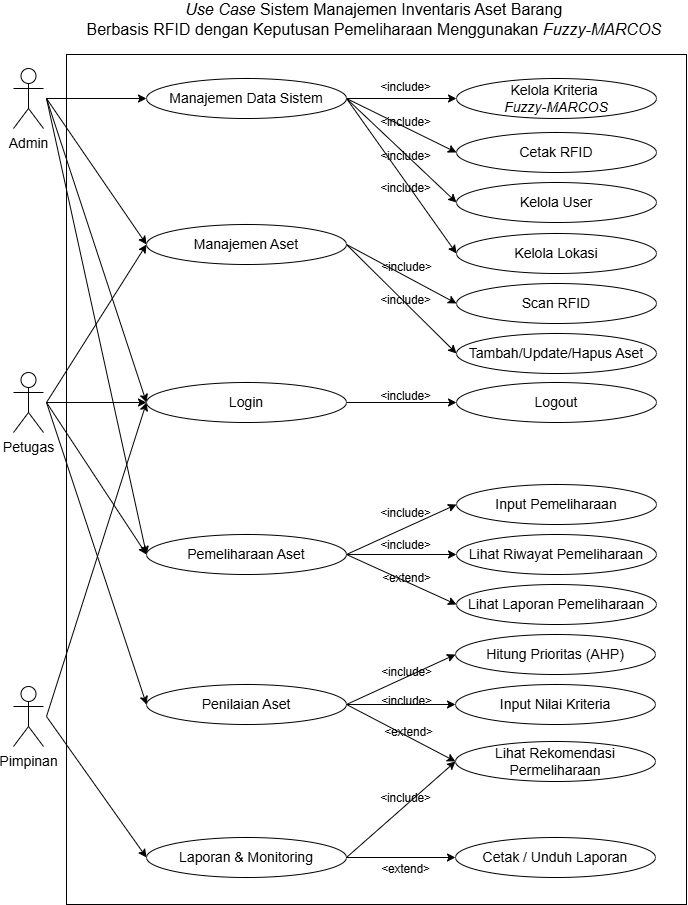

The diagram above was exported from draw.io. Its source (the exported page's mxGraphModel, read from the mxfile embedded in the PNG):
<mxGraphModel dx="1582" dy="966" grid="1" gridSize="10" guides="1" tooltips="1" connect="1" arrows="1" fold="1" page="1" pageScale="1" pageWidth="827" pageHeight="1169" math="0" shadow="0">
  <root>
    <mxCell id="0" />
    <mxCell id="1" parent="0" />
    <mxCell id="TRXwUYHWYhRpWkFaOetU-76" value="" style="verticalLabelPosition=bottom;verticalAlign=top;html=1;shape=mxgraph.basic.rect;fillColor2=none;strokeWidth=1;size=20;indent=5;fontSize=14;" parent="1" vertex="1">
      <mxGeometry x="140" y="140" width="620" height="850" as="geometry" />
    </mxCell>
    <mxCell id="TRXwUYHWYhRpWkFaOetU-41" style="rounded=0;orthogonalLoop=1;jettySize=auto;html=1;fontSize=14;" parent="1" edge="1">
      <mxGeometry relative="1" as="geometry">
        <mxPoint x="220" y="330" as="targetPoint" />
        <mxPoint x="120" y="184" as="sourcePoint" />
      </mxGeometry>
    </mxCell>
    <mxCell id="OG42VTAerD8jMI3eCweC-6" style="edgeStyle=orthogonalEdgeStyle;rounded=0;orthogonalLoop=1;jettySize=auto;html=1;" parent="1" target="TRXwUYHWYhRpWkFaOetU-6" edge="1">
      <mxGeometry relative="1" as="geometry">
        <mxPoint x="120" y="184" as="sourcePoint" />
      </mxGeometry>
    </mxCell>
    <mxCell id="OG42VTAerD8jMI3eCweC-7" style="rounded=0;orthogonalLoop=1;jettySize=auto;html=1;entryX=0;entryY=0.5;entryDx=0;entryDy=0;" parent="1" target="TRXwUYHWYhRpWkFaOetU-20" edge="1">
      <mxGeometry relative="1" as="geometry">
        <mxPoint x="120" y="184" as="sourcePoint" />
      </mxGeometry>
    </mxCell>
    <mxCell id="e-kpcB3NNsIq4m0nwj8U-1" style="rounded=0;orthogonalLoop=1;jettySize=auto;html=1;entryX=0;entryY=0.5;entryDx=0;entryDy=0;" parent="1" target="TRXwUYHWYhRpWkFaOetU-39" edge="1">
      <mxGeometry relative="1" as="geometry">
        <mxPoint x="120" y="184" as="sourcePoint" />
      </mxGeometry>
    </mxCell>
    <mxCell id="TRXwUYHWYhRpWkFaOetU-1" value="Admin" style="shape=umlActor;verticalLabelPosition=bottom;verticalAlign=top;html=1;outlineConnect=0;fontSize=14;" parent="1" vertex="1">
      <mxGeometry x="87" y="154" width="30" height="60" as="geometry" />
    </mxCell>
    <mxCell id="TRXwUYHWYhRpWkFaOetU-59" style="rounded=0;orthogonalLoop=1;jettySize=auto;html=1;entryX=0;entryY=0.5;entryDx=0;entryDy=0;fontSize=14;" parent="1" target="TRXwUYHWYhRpWkFaOetU-19" edge="1">
      <mxGeometry relative="1" as="geometry">
        <mxPoint x="120" y="802" as="sourcePoint" />
      </mxGeometry>
    </mxCell>
    <mxCell id="TRXwUYHWYhRpWkFaOetU-60" style="rounded=0;orthogonalLoop=1;jettySize=auto;html=1;entryX=0;entryY=0.5;entryDx=0;entryDy=0;fontSize=14;" parent="1" target="TRXwUYHWYhRpWkFaOetU-20" edge="1">
      <mxGeometry relative="1" as="geometry">
        <mxPoint x="120" y="802" as="sourcePoint" />
      </mxGeometry>
    </mxCell>
    <mxCell id="TRXwUYHWYhRpWkFaOetU-2" value="Pimpinan" style="shape=umlActor;verticalLabelPosition=bottom;verticalAlign=top;html=1;outlineConnect=0;fontSize=14;" parent="1" vertex="1">
      <mxGeometry x="87" y="772" width="30" height="60" as="geometry" />
    </mxCell>
    <mxCell id="TRXwUYHWYhRpWkFaOetU-34" style="edgeStyle=orthogonalEdgeStyle;rounded=0;orthogonalLoop=1;jettySize=auto;html=1;entryX=0;entryY=0.5;entryDx=0;entryDy=0;fontSize=14;" parent="1" target="TRXwUYHWYhRpWkFaOetU-20" edge="1">
      <mxGeometry relative="1" as="geometry">
        <mxPoint x="120" y="488" as="sourcePoint" />
      </mxGeometry>
    </mxCell>
    <mxCell id="TRXwUYHWYhRpWkFaOetU-38" style="rounded=0;orthogonalLoop=1;jettySize=auto;html=1;entryX=0;entryY=0.5;entryDx=0;entryDy=0;fontSize=14;" parent="1" target="TRXwUYHWYhRpWkFaOetU-36" edge="1">
      <mxGeometry relative="1" as="geometry">
        <mxPoint x="120" y="488" as="sourcePoint" />
      </mxGeometry>
    </mxCell>
    <mxCell id="TRXwUYHWYhRpWkFaOetU-61" style="rounded=0;orthogonalLoop=1;jettySize=auto;html=1;entryX=0;entryY=0.5;entryDx=0;entryDy=0;fontSize=14;" parent="1" target="TRXwUYHWYhRpWkFaOetU-39" edge="1">
      <mxGeometry relative="1" as="geometry">
        <mxPoint x="120" y="488" as="sourcePoint" />
      </mxGeometry>
    </mxCell>
    <mxCell id="TRXwUYHWYhRpWkFaOetU-3" value="Petugas" style="shape=umlActor;verticalLabelPosition=bottom;verticalAlign=top;html=1;outlineConnect=0;fontSize=14;" parent="1" vertex="1">
      <mxGeometry x="87" y="458" width="30" height="60" as="geometry" />
    </mxCell>
    <mxCell id="TRXwUYHWYhRpWkFaOetU-49" style="rounded=0;orthogonalLoop=1;jettySize=auto;html=1;entryX=0;entryY=0.5;entryDx=0;entryDy=0;exitX=1;exitY=0.5;exitDx=0;exitDy=0;fontSize=14;" parent="1" source="TRXwUYHWYhRpWkFaOetU-6" target="TRXwUYHWYhRpWkFaOetU-44" edge="1">
      <mxGeometry relative="1" as="geometry" />
    </mxCell>
    <mxCell id="TRXwUYHWYhRpWkFaOetU-50" style="rounded=0;orthogonalLoop=1;jettySize=auto;html=1;entryX=0;entryY=0.5;entryDx=0;entryDy=0;exitX=1;exitY=0.5;exitDx=0;exitDy=0;fontSize=14;" parent="1" source="TRXwUYHWYhRpWkFaOetU-6" target="TRXwUYHWYhRpWkFaOetU-43" edge="1">
      <mxGeometry relative="1" as="geometry" />
    </mxCell>
    <mxCell id="TRXwUYHWYhRpWkFaOetU-51" style="rounded=0;orthogonalLoop=1;jettySize=auto;html=1;entryX=0;entryY=0.5;entryDx=0;entryDy=0;fontSize=14;" parent="1" target="TRXwUYHWYhRpWkFaOetU-42" edge="1">
      <mxGeometry relative="1" as="geometry">
        <mxPoint x="420" y="184" as="sourcePoint" />
      </mxGeometry>
    </mxCell>
    <mxCell id="TRXwUYHWYhRpWkFaOetU-52" style="rounded=0;orthogonalLoop=1;jettySize=auto;html=1;entryX=0;entryY=0.5;entryDx=0;entryDy=0;exitX=1;exitY=0.5;exitDx=0;exitDy=0;fontSize=14;" parent="1" source="TRXwUYHWYhRpWkFaOetU-6" target="TRXwUYHWYhRpWkFaOetU-45" edge="1">
      <mxGeometry relative="1" as="geometry" />
    </mxCell>
    <mxCell id="TRXwUYHWYhRpWkFaOetU-6" value="&lt;font&gt;Manajemen Data Sistem&lt;/font&gt;" style="ellipse;whiteSpace=wrap;html=1;fontSize=14;" parent="1" vertex="1">
      <mxGeometry x="220" y="164" width="200" height="40" as="geometry" />
    </mxCell>
    <mxCell id="TRXwUYHWYhRpWkFaOetU-31" style="rounded=0;orthogonalLoop=1;jettySize=auto;html=1;exitX=1;exitY=0.5;exitDx=0;exitDy=0;entryX=0;entryY=0.5;entryDx=0;entryDy=0;fontSize=14;" parent="1" source="TRXwUYHWYhRpWkFaOetU-19" target="TRXwUYHWYhRpWkFaOetU-30" edge="1">
      <mxGeometry relative="1" as="geometry" />
    </mxCell>
    <mxCell id="7YREoMMhlN3swTWKqgT--1" style="rounded=0;orthogonalLoop=1;jettySize=auto;html=1;entryX=0;entryY=0.5;entryDx=0;entryDy=0;exitX=1;exitY=0.5;exitDx=0;exitDy=0;" parent="1" source="TRXwUYHWYhRpWkFaOetU-19" target="OG42VTAerD8jMI3eCweC-1" edge="1">
      <mxGeometry relative="1" as="geometry" />
    </mxCell>
    <mxCell id="TRXwUYHWYhRpWkFaOetU-19" value="&lt;font&gt;Laporan &amp;amp; Monitoring&lt;/font&gt;" style="ellipse;whiteSpace=wrap;html=1;fontSize=14;" parent="1" vertex="1">
      <mxGeometry x="220" y="923" width="200" height="40" as="geometry" />
    </mxCell>
    <mxCell id="OG42VTAerD8jMI3eCweC-10" style="edgeStyle=orthogonalEdgeStyle;rounded=0;orthogonalLoop=1;jettySize=auto;html=1;" parent="1" source="TRXwUYHWYhRpWkFaOetU-20" target="OG42VTAerD8jMI3eCweC-9" edge="1">
      <mxGeometry relative="1" as="geometry" />
    </mxCell>
    <mxCell id="TRXwUYHWYhRpWkFaOetU-20" value="&lt;font&gt;Login&lt;/font&gt;" style="ellipse;whiteSpace=wrap;html=1;fontSize=14;" parent="1" vertex="1">
      <mxGeometry x="220" y="468" width="200" height="40" as="geometry" />
    </mxCell>
    <mxCell id="TRXwUYHWYhRpWkFaOetU-30" value="&lt;span&gt;Cetak / Unduh Laporan&lt;/span&gt;" style="ellipse;whiteSpace=wrap;html=1;fontSize=14;" parent="1" vertex="1">
      <mxGeometry x="529" y="923" width="200" height="40" as="geometry" />
    </mxCell>
    <mxCell id="TRXwUYHWYhRpWkFaOetU-53" style="rounded=0;orthogonalLoop=1;jettySize=auto;html=1;exitX=1;exitY=0.5;exitDx=0;exitDy=0;entryX=0;entryY=0.5;entryDx=0;entryDy=0;fontSize=14;" parent="1" source="TRXwUYHWYhRpWkFaOetU-36" target="TRXwUYHWYhRpWkFaOetU-46" edge="1">
      <mxGeometry relative="1" as="geometry" />
    </mxCell>
    <mxCell id="TRXwUYHWYhRpWkFaOetU-54" style="rounded=0;orthogonalLoop=1;jettySize=auto;html=1;entryX=0;entryY=0.5;entryDx=0;entryDy=0;exitX=1;exitY=0.5;exitDx=0;exitDy=0;fontSize=14;" parent="1" source="TRXwUYHWYhRpWkFaOetU-36" target="TRXwUYHWYhRpWkFaOetU-47" edge="1">
      <mxGeometry relative="1" as="geometry" />
    </mxCell>
    <mxCell id="TRXwUYHWYhRpWkFaOetU-36" value="&lt;span&gt;Manajemen Aset&lt;/span&gt;" style="ellipse;whiteSpace=wrap;html=1;fontSize=14;" parent="1" vertex="1">
      <mxGeometry x="220" y="310" width="200" height="40" as="geometry" />
    </mxCell>
    <mxCell id="TRXwUYHWYhRpWkFaOetU-68" style="rounded=0;orthogonalLoop=1;jettySize=auto;html=1;entryX=0;entryY=0.5;entryDx=0;entryDy=0;exitX=1;exitY=0.5;exitDx=0;exitDy=0;fontSize=14;" parent="1" source="TRXwUYHWYhRpWkFaOetU-39" target="TRXwUYHWYhRpWkFaOetU-66" edge="1">
      <mxGeometry relative="1" as="geometry" />
    </mxCell>
    <mxCell id="TRXwUYHWYhRpWkFaOetU-69" style="edgeStyle=orthogonalEdgeStyle;rounded=0;orthogonalLoop=1;jettySize=auto;html=1;entryX=0;entryY=0.5;entryDx=0;entryDy=0;fontSize=14;" parent="1" source="TRXwUYHWYhRpWkFaOetU-39" target="TRXwUYHWYhRpWkFaOetU-65" edge="1">
      <mxGeometry relative="1" as="geometry" />
    </mxCell>
    <mxCell id="TRXwUYHWYhRpWkFaOetU-70" style="rounded=0;orthogonalLoop=1;jettySize=auto;html=1;entryX=0;entryY=0.5;entryDx=0;entryDy=0;exitX=1;exitY=0.5;exitDx=0;exitDy=0;fontSize=14;" parent="1" source="TRXwUYHWYhRpWkFaOetU-39" target="TRXwUYHWYhRpWkFaOetU-67" edge="1">
      <mxGeometry relative="1" as="geometry" />
    </mxCell>
    <mxCell id="TRXwUYHWYhRpWkFaOetU-39" value="&lt;span&gt;Pemeliharaan Aset&lt;/span&gt;" style="ellipse;whiteSpace=wrap;html=1;fontSize=14;" parent="1" vertex="1">
      <mxGeometry x="220" y="620" width="200" height="40" as="geometry" />
    </mxCell>
    <mxCell id="TRXwUYHWYhRpWkFaOetU-42" value="&lt;font&gt;Kelola User&lt;/font&gt;" style="ellipse;whiteSpace=wrap;html=1;fontSize=14;" parent="1" vertex="1">
      <mxGeometry x="530" y="268" width="200" height="40" as="geometry" />
    </mxCell>
    <mxCell id="TRXwUYHWYhRpWkFaOetU-43" value="&lt;font&gt;Cetak RFID&lt;/font&gt;" style="ellipse;whiteSpace=wrap;html=1;fontSize=14;" parent="1" vertex="1">
      <mxGeometry x="530" y="218" width="200" height="40" as="geometry" />
    </mxCell>
    <mxCell id="TRXwUYHWYhRpWkFaOetU-44" value="&lt;font&gt;Kelola Kriteria&amp;nbsp;&lt;/font&gt;&lt;div&gt;&lt;font&gt;&lt;i&gt;Fuzzy-MARCOS&lt;/i&gt;&lt;/font&gt;&lt;/div&gt;" style="ellipse;whiteSpace=wrap;html=1;fontSize=14;" parent="1" vertex="1">
      <mxGeometry x="530" y="164" width="200" height="40" as="geometry" />
    </mxCell>
    <mxCell id="TRXwUYHWYhRpWkFaOetU-45" value="&lt;font&gt;Kelola Lokasi&lt;/font&gt;" style="ellipse;whiteSpace=wrap;html=1;fontSize=14;" parent="1" vertex="1">
      <mxGeometry x="530" y="319" width="200" height="40" as="geometry" />
    </mxCell>
    <mxCell id="TRXwUYHWYhRpWkFaOetU-46" value="&lt;font&gt;Scan RFID&lt;/font&gt;" style="ellipse;whiteSpace=wrap;html=1;fontSize=14;" parent="1" vertex="1">
      <mxGeometry x="530" y="369" width="200" height="40" as="geometry" />
    </mxCell>
    <mxCell id="TRXwUYHWYhRpWkFaOetU-47" value="&lt;font&gt;Tambah/Update/Hapus Aset&lt;/font&gt;" style="ellipse;whiteSpace=wrap;html=1;fontSize=14;" parent="1" vertex="1">
      <mxGeometry x="530" y="419" width="200" height="40" as="geometry" />
    </mxCell>
    <mxCell id="TRXwUYHWYhRpWkFaOetU-71" style="rounded=0;orthogonalLoop=1;jettySize=auto;html=1;entryX=0;entryY=0.5;entryDx=0;entryDy=0;exitX=1;exitY=0.5;exitDx=0;exitDy=0;fontSize=14;" parent="1" source="TRXwUYHWYhRpWkFaOetU-56" target="TRXwUYHWYhRpWkFaOetU-64" edge="1">
      <mxGeometry relative="1" as="geometry" />
    </mxCell>
    <mxCell id="TRXwUYHWYhRpWkFaOetU-72" style="rounded=0;orthogonalLoop=1;jettySize=auto;html=1;entryX=0;entryY=0.5;entryDx=0;entryDy=0;exitX=1;exitY=0.5;exitDx=0;exitDy=0;fontSize=14;" parent="1" source="TRXwUYHWYhRpWkFaOetU-56" target="TRXwUYHWYhRpWkFaOetU-63" edge="1">
      <mxGeometry relative="1" as="geometry" />
    </mxCell>
    <mxCell id="OG42VTAerD8jMI3eCweC-3" style="rounded=0;orthogonalLoop=1;jettySize=auto;html=1;entryX=0;entryY=0.5;entryDx=0;entryDy=0;exitX=1;exitY=0.5;exitDx=0;exitDy=0;" parent="1" source="TRXwUYHWYhRpWkFaOetU-56" target="OG42VTAerD8jMI3eCweC-1" edge="1">
      <mxGeometry relative="1" as="geometry" />
    </mxCell>
    <mxCell id="TRXwUYHWYhRpWkFaOetU-56" value="&lt;span&gt;Penilaian Aset&lt;/span&gt;" style="ellipse;whiteSpace=wrap;html=1;fontSize=14;" parent="1" vertex="1">
      <mxGeometry x="220" y="770" width="200" height="40" as="geometry" />
    </mxCell>
    <mxCell id="TRXwUYHWYhRpWkFaOetU-63" value="&lt;font&gt;Input Nilai Kriteria&lt;/font&gt;" style="ellipse;whiteSpace=wrap;html=1;fontSize=14;" parent="1" vertex="1">
      <mxGeometry x="529" y="770" width="200" height="40" as="geometry" />
    </mxCell>
    <mxCell id="TRXwUYHWYhRpWkFaOetU-64" value="&lt;font&gt;Hitung Prioritas (AHP)&lt;/font&gt;" style="ellipse;whiteSpace=wrap;html=1;fontSize=14;" parent="1" vertex="1">
      <mxGeometry x="529" y="720" width="200" height="40" as="geometry" />
    </mxCell>
    <mxCell id="TRXwUYHWYhRpWkFaOetU-65" value="&lt;font&gt;Lihat Riwayat Pemeliharaan&lt;/font&gt;" style="ellipse;whiteSpace=wrap;html=1;fontSize=14;" parent="1" vertex="1">
      <mxGeometry x="530" y="620" width="200" height="40" as="geometry" />
    </mxCell>
    <mxCell id="TRXwUYHWYhRpWkFaOetU-66" value="&lt;font&gt;Input Pemeliharaan&lt;/font&gt;" style="ellipse;whiteSpace=wrap;html=1;fontSize=14;" parent="1" vertex="1">
      <mxGeometry x="530" y="570" width="200" height="40" as="geometry" />
    </mxCell>
    <mxCell id="TRXwUYHWYhRpWkFaOetU-67" value="&lt;font&gt;Lihat Laporan Pemeliharaan&lt;/font&gt;" style="ellipse;whiteSpace=wrap;html=1;fontSize=14;" parent="1" vertex="1">
      <mxGeometry x="530" y="670" width="200" height="40" as="geometry" />
    </mxCell>
    <mxCell id="TRXwUYHWYhRpWkFaOetU-80" value="&lt;sub&gt;&lt;font style=&quot;font-weight: normal;&quot;&gt;&amp;lt;include&amp;gt;&lt;/font&gt;&lt;/sub&gt;" style="text;strokeColor=none;fillColor=none;html=1;fontSize=14;fontStyle=1;verticalAlign=middle;align=center;rotation=0;" parent="1" vertex="1">
      <mxGeometry x="429" y="149" width="100" height="40" as="geometry" />
    </mxCell>
    <mxCell id="TRXwUYHWYhRpWkFaOetU-82" value="&lt;sub&gt;&lt;font style=&quot;font-weight: normal;&quot;&gt;&amp;lt;include&amp;gt;&lt;/font&gt;&lt;/sub&gt;" style="text;strokeColor=none;fillColor=none;html=1;fontSize=14;fontStyle=1;verticalAlign=middle;align=center;rotation=0;" parent="1" vertex="1">
      <mxGeometry x="429" y="184" width="100" height="40" as="geometry" />
    </mxCell>
    <mxCell id="TRXwUYHWYhRpWkFaOetU-83" value="&lt;sub&gt;&lt;font style=&quot;font-weight: normal;&quot;&gt;&amp;lt;include&amp;gt;&lt;/font&gt;&lt;/sub&gt;" style="text;strokeColor=none;fillColor=none;html=1;fontSize=14;fontStyle=1;verticalAlign=middle;align=center;rotation=0;" parent="1" vertex="1">
      <mxGeometry x="429" y="218" width="100" height="40" as="geometry" />
    </mxCell>
    <mxCell id="TRXwUYHWYhRpWkFaOetU-84" value="&lt;sub&gt;&lt;font style=&quot;font-weight: normal;&quot;&gt;&amp;lt;include&amp;gt;&lt;/font&gt;&lt;/sub&gt;" style="text;strokeColor=none;fillColor=none;html=1;fontSize=14;fontStyle=1;verticalAlign=middle;align=center;rotation=0;" parent="1" vertex="1">
      <mxGeometry x="429" y="250" width="100" height="40" as="geometry" />
    </mxCell>
    <mxCell id="TRXwUYHWYhRpWkFaOetU-86" value="&lt;sub&gt;&lt;font style=&quot;font-weight: normal;&quot;&gt;&amp;lt;include&amp;gt;&lt;/font&gt;&lt;/sub&gt;" style="text;strokeColor=none;fillColor=none;html=1;fontSize=14;fontStyle=1;verticalAlign=middle;align=center;rotation=0;" parent="1" vertex="1">
      <mxGeometry x="430" y="329" width="100" height="40" as="geometry" />
    </mxCell>
    <mxCell id="TRXwUYHWYhRpWkFaOetU-87" value="&lt;sub&gt;&lt;font style=&quot;font-weight: normal;&quot;&gt;&amp;lt;include&amp;gt;&lt;/font&gt;&lt;/sub&gt;" style="text;strokeColor=none;fillColor=none;html=1;fontSize=14;fontStyle=1;verticalAlign=middle;align=center;rotation=0;" parent="1" vertex="1">
      <mxGeometry x="429" y="362" width="100" height="40" as="geometry" />
    </mxCell>
    <mxCell id="TRXwUYHWYhRpWkFaOetU-89" value="&lt;sub&gt;&lt;font style=&quot;font-weight: normal;&quot;&gt;&amp;lt;include&amp;gt;&lt;/font&gt;&lt;/sub&gt;" style="text;strokeColor=none;fillColor=none;html=1;fontSize=14;fontStyle=1;verticalAlign=middle;align=center;rotation=0;" parent="1" vertex="1">
      <mxGeometry x="429" y="575" width="100" height="40" as="geometry" />
    </mxCell>
    <mxCell id="TRXwUYHWYhRpWkFaOetU-90" value="&lt;sub&gt;&lt;font style=&quot;font-weight: normal;&quot;&gt;&amp;lt;include&amp;gt;&lt;/font&gt;&lt;/sub&gt;" style="text;strokeColor=none;fillColor=none;html=1;fontSize=14;fontStyle=1;verticalAlign=middle;align=center;rotation=0;" parent="1" vertex="1">
      <mxGeometry x="429" y="607" width="100" height="40" as="geometry" />
    </mxCell>
    <mxCell id="TRXwUYHWYhRpWkFaOetU-91" value="&lt;sub&gt;&lt;font style=&quot;font-weight: normal;&quot;&gt;&amp;lt;extend&amp;gt;&lt;/font&gt;&lt;/sub&gt;" style="text;strokeColor=none;fillColor=none;html=1;fontSize=14;fontStyle=1;verticalAlign=middle;align=center;rotation=0;" parent="1" vertex="1">
      <mxGeometry x="430" y="640" width="100" height="40" as="geometry" />
    </mxCell>
    <mxCell id="TRXwUYHWYhRpWkFaOetU-92" value="&lt;sub&gt;&lt;font style=&quot;font-weight: normal;&quot;&gt;&amp;lt;include&amp;gt;&lt;/font&gt;&lt;/sub&gt;" style="text;strokeColor=none;fillColor=none;html=1;fontSize=14;fontStyle=1;verticalAlign=middle;align=center;rotation=0;" parent="1" vertex="1">
      <mxGeometry x="430" y="734" width="100" height="40" as="geometry" />
    </mxCell>
    <mxCell id="TRXwUYHWYhRpWkFaOetU-93" value="&lt;sub&gt;&lt;font style=&quot;font-weight: normal;&quot;&gt;&amp;lt;include&amp;gt;&lt;/font&gt;&lt;/sub&gt;" style="text;strokeColor=none;fillColor=none;html=1;fontSize=14;fontStyle=1;verticalAlign=middle;align=center;rotation=0;" parent="1" vertex="1">
      <mxGeometry x="430" y="763" width="100" height="40" as="geometry" />
    </mxCell>
    <mxCell id="TRXwUYHWYhRpWkFaOetU-96" value="&lt;sub&gt;&lt;font style=&quot;font-weight: normal;&quot;&gt;&amp;lt;extend&amp;gt;&lt;/font&gt;&lt;/sub&gt;" style="text;strokeColor=none;fillColor=none;html=1;fontSize=14;fontStyle=1;verticalAlign=middle;align=center;rotation=0;" parent="1" vertex="1">
      <mxGeometry x="429" y="931" width="100" height="40" as="geometry" />
    </mxCell>
    <mxCell id="OG42VTAerD8jMI3eCweC-1" value="&lt;span&gt;Lihat Rekomendasi&lt;/span&gt;&lt;div&gt;&lt;span&gt;Permeliharaan&lt;/span&gt;&lt;/div&gt;" style="ellipse;whiteSpace=wrap;html=1;fontSize=14;" parent="1" vertex="1">
      <mxGeometry x="529" y="827" width="200" height="40" as="geometry" />
    </mxCell>
    <mxCell id="OG42VTAerD8jMI3eCweC-4" value="&lt;sub&gt;&lt;font style=&quot;font-weight: normal;&quot;&gt;&amp;lt;extend&amp;gt;&lt;/font&gt;&lt;/sub&gt;" style="text;strokeColor=none;fillColor=none;html=1;fontSize=14;fontStyle=1;verticalAlign=middle;align=center;rotation=0;" parent="1" vertex="1">
      <mxGeometry x="447" y="794" width="70" height="40" as="geometry" />
    </mxCell>
    <mxCell id="OG42VTAerD8jMI3eCweC-8" style="rounded=0;orthogonalLoop=1;jettySize=auto;html=1;entryX=0;entryY=0.5;entryDx=0;entryDy=0;" parent="1" target="TRXwUYHWYhRpWkFaOetU-56" edge="1">
      <mxGeometry relative="1" as="geometry">
        <mxPoint x="120" y="488" as="sourcePoint" />
      </mxGeometry>
    </mxCell>
    <mxCell id="OG42VTAerD8jMI3eCweC-9" value="&lt;font&gt;Logout&lt;/font&gt;" style="ellipse;whiteSpace=wrap;html=1;fontSize=14;" parent="1" vertex="1">
      <mxGeometry x="530" y="468" width="200" height="40" as="geometry" />
    </mxCell>
    <mxCell id="OG42VTAerD8jMI3eCweC-11" value="&lt;sub&gt;&lt;font style=&quot;font-weight: normal;&quot;&gt;&amp;lt;include&amp;gt;&lt;/font&gt;&lt;/sub&gt;" style="text;strokeColor=none;fillColor=none;html=1;fontSize=14;fontStyle=1;verticalAlign=middle;align=center;rotation=0;" parent="1" vertex="1">
      <mxGeometry x="429" y="458" width="100" height="40" as="geometry" />
    </mxCell>
    <mxCell id="7YREoMMhlN3swTWKqgT--2" value="&lt;sub&gt;&lt;font style=&quot;font-weight: normal;&quot;&gt;&amp;lt;include&amp;gt;&lt;/font&gt;&lt;/sub&gt;" style="text;strokeColor=none;fillColor=none;html=1;fontSize=14;fontStyle=1;verticalAlign=middle;align=center;rotation=0;" parent="1" vertex="1">
      <mxGeometry x="429" y="860" width="100" height="40" as="geometry" />
    </mxCell>
    <mxCell id="3aB1Gzqxts-hYkJlNAH7-1" value="&lt;font style=&quot;font-size: 16px;&quot;&gt;&lt;span style=&quot;font-weight: normal;&quot;&gt;&lt;i&gt;Use Case&lt;/i&gt; Sistem Manajemen Inventaris Aset Barang&amp;nbsp;&lt;/span&gt;&lt;/font&gt;&lt;div&gt;&lt;font style=&quot;font-size: 16px;&quot;&gt;&lt;span style=&quot;font-weight: normal;&quot;&gt;Berbasis RFID dengan Keputusan Pemeliharaan Menggunakan&amp;nbsp;&lt;i&gt;Fuzzy-MARCOS&amp;nbsp;&lt;/i&gt;&lt;/span&gt;&lt;/font&gt;&lt;/div&gt;" style="text;html=1;whiteSpace=wrap;strokeColor=none;fillColor=none;align=center;verticalAlign=middle;rounded=0;fontSize=15;fontStyle=1" vertex="1" parent="1">
      <mxGeometry x="140" y="90" width="620" height="30" as="geometry" />
    </mxCell>
  </root>
</mxGraphModel>